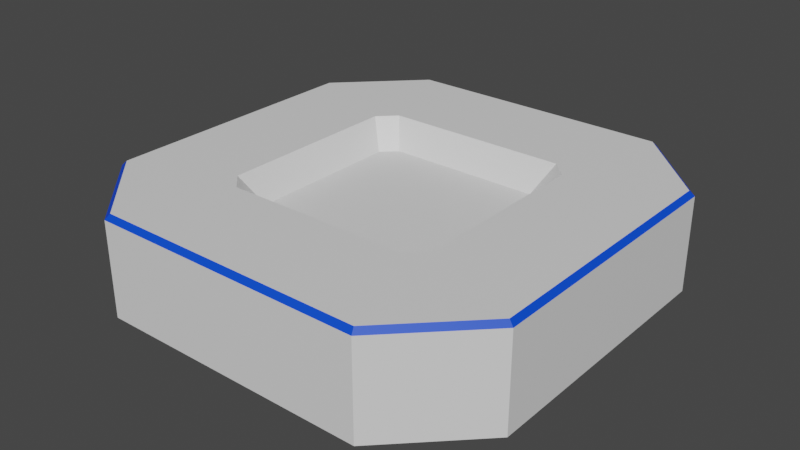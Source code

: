# Source: CoffeeTable.blend  (saved by Blender 2.93.20; exported with 4.5.12 LTS)
import bpy
from mathutils import Matrix  # noqa: F401  (used for matrix-valued properties, if any)

bpy.ops.wm.read_factory_settings(use_empty=True)
scene = bpy.context.scene
scene.name = 'Scene'

# ---- collections
col_collection = bpy.data.collections.new('Collection'); scene.collection.children.link(col_collection)

# ---- materials (node trees are filled in below, after node groups)
mat_material_001 = bpy.data.materials.new('Material.001')
mat_material_001.use_transparent_shadow = False
mat_material_002 = bpy.data.materials.new('Material.002')
mat_material_002.use_transparent_shadow = False

# ---- material node trees
mat_material_001.use_nodes = True; mat_material_001.node_tree.nodes.clear()
_N = mat_material_001.node_tree.nodes; _L = mat_material_001.node_tree.links
n0 = _N.new('ShaderNodeBsdfPrincipled'); n0.name = 'Principled BSDF'; n0.location = (10, 300)
n0.distribution = 'GGX'
n0.subsurface_method = 'BURLEY'
n0.inputs[3].default_value = 1.45
n0.inputs[27].default_value = (0.0, 0.0, 0.0, 1.0)
n0.inputs[28].default_value = 1.0
n1 = _N.new('ShaderNodeOutputMaterial'); n1.name = 'Material Output'; n1.location = (300, 300)
_L.new(n0.outputs[0], n1.inputs[0])
n1.is_active_output = True
mat_material_002.use_nodes = True; mat_material_002.node_tree.nodes.clear()
_N = mat_material_002.node_tree.nodes; _L = mat_material_002.node_tree.links
n0 = _N.new('ShaderNodeBsdfPrincipled'); n0.name = 'Principled BSDF'; n0.location = (10, 300)
n0.distribution = 'GGX'
n0.subsurface_method = 'BURLEY'
n0.inputs[0].default_value = (0.0, 0.06382, 0.8, 1.0)
n0.inputs[3].default_value = 1.45
n0.inputs[27].default_value = (0.0, 0.0, 0.0, 1.0)
n0.inputs[28].default_value = 1.0
n1 = _N.new('ShaderNodeOutputMaterial'); n1.name = 'Material Output'; n1.location = (300, 300)
_L.new(n0.outputs[0], n1.inputs[0])
n1.is_active_output = True

# ---- world
world_world = bpy.data.worlds.new('World'); scene.world = world_world
world_world.use_nodes = True; world_world.node_tree.nodes.clear()
_N = world_world.node_tree.nodes; _L = world_world.node_tree.links
n0 = _N.new('ShaderNodeOutputWorld'); n0.name = 'World Output'; n0.location = (300, 300)
n1 = _N.new('ShaderNodeBackground'); n1.name = 'Background'; n1.location = (10, 300)
n1.inputs[0].default_value = (0.05088, 0.05088, 0.05088, 1.0)
_L.new(n1.outputs[0], n0.inputs[0])
n0.is_active_output = True
world_world.color = (0.05088, 0.05088, 0.05088)
world_world.use_sun_shadow = False
world_world.sun_shadow_jitter_overblur = 0.0

# ---- meshes
me_cube = bpy.data.meshes.new('Cube')
me_cube.from_pydata([(-0.601, -0.9495, -0.07016), (-0.9495, -0.601, -0.07016), (-0.4816, -0.4072, 0.3649), (-0.4072, -0.4816, 0.3649), (-0.9495, 0.601, -0.07016), (-0.601, 0.9495, -0.07016), (-0.4072, 0.4816, 0.3649), (-0.4816, 0.4072, 0.3649), (0.9495, -0.601, -0.07016), (0.601, -0.9495, -0.07016), (0.4072, -0.4816, 0.3649), (0.4816, -0.4072, 0.3649), (0.601, 0.9495, -0.07016), (0.9495, 0.601, -0.07016), (0.4816, 0.4072, 0.3649), (0.4072, 0.4816, 0.3649), (-0.4269, -0.5292, 0.3649), (-0.5292, -0.4269, 0.3649), (-0.5292, 0.4269, 0.3649), (-0.4269, 0.5292, 0.3649), (0.4269, 0.5292, 0.3649), (0.5292, 0.4269, 0.3649), (0.5292, -0.4269, 0.3649), (0.4269, -0.5292, 0.3649), (-0.3413, -0.4037, 0.2386), (-0.4037, -0.3413, 0.2386), (-0.4037, 0.3413, 0.2386), (-0.3413, 0.4037, 0.2386), (0.3413, 0.4037, 0.2386), (0.4037, 0.3413, 0.2386), (0.4037, -0.3413, 0.2386), (0.3413, -0.4037, 0.2386), (-0.601, -0.9495, 0.3436), (-0.5922, -0.9282, 0.3649), (-0.9282, -0.5922, 0.3649), (-0.9495, -0.601, 0.3436), (-0.9495, 0.601, 0.3436), (-0.9282, 0.5922, 0.3649), (-0.5922, 0.9282, 0.3649), (-0.601, 0.9495, 0.3436), (0.601, 0.9495, 0.3436), (0.5922, 0.9282, 0.3649), (0.9282, 0.5922, 0.3649), (0.9495, 0.601, 0.3436), (0.9495, -0.601, 0.3436), (0.9282, -0.5922, 0.3649), (0.5922, -0.9282, 0.3649), (0.601, -0.9495, 0.3436)], [], [(1, 35, 36, 4), (21, 22, 45, 42), (11, 14, 29, 30), (17, 18, 37, 34), (19, 20, 41, 38), (23, 16, 33, 46), (5, 39, 40, 12), (13, 43, 44, 8), (4, 5, 12, 13, 8, 9, 0, 1), (9, 47, 32, 0), (39, 5, 4, 36), (43, 13, 12, 40), (47, 9, 8, 44), (18, 19, 38, 37), (16, 17, 34, 33), (22, 23, 46, 45), (20, 21, 42, 41), (3, 2, 17, 16), (7, 6, 19, 18), (15, 14, 21, 20), (11, 10, 23, 22), (2, 7, 18, 17), (10, 3, 16, 23), (14, 11, 22, 21), (6, 15, 20, 19), (29, 28, 27, 26, 25, 24, 31, 30), (7, 2, 25, 26), (14, 15, 28, 29), (2, 3, 24, 25), (15, 6, 27, 28), (3, 10, 31, 24), (10, 11, 30, 31), (6, 7, 26, 27), (33, 34, 35, 32), (37, 38, 39, 36), (41, 42, 43, 40), (45, 46, 47, 44), (34, 37, 36, 35), (46, 33, 32, 47), (44, 43, 42, 45), (40, 39, 38, 41), (0, 32, 35, 1)])
me_cube.polygons.foreach_set('material_index', [0, 0, 0, 0, 0, 0, 0, 0, 0, 0, 0, 0, 0, 0, 0, 0, 0, 0, 0, 0, 0, 0, 0, 0, 0, 0, 0, 0, 0, 0, 0, 0, 0, 1, 1, 1, 1, 1, 1, 1, 1, 0])
_uv = me_cube.uv_layers.new(name='UVMap')
_uv.uv.foreach_set('vector', [0.1835, 0.3082, 0.1835, 0.5261, 0.8165, 0.5261, 0.8165, 0.3082, 0.7786, 0.7248, 0.7786, 0.2752, 0.9888, 0.1882, 0.9888, 0.8118, 0.2856, 0.5373, 0.7144, 0.5373, 0.6797, 0.4708, 0.3203, 0.4708, 0.2214, 0.2752, 0.2214, 0.7248, 0.0112, 0.8118, 0.0112, 0.1882, 0.2752, 0.7786, 0.7248, 0.7786, 0.8118, 0.9888, 0.1882, 0.9888, 0.7248, 0.2214, 0.2752, 0.2214, 0.1882, 0.0112, 0.8118, 0.0112, 0.1835, 0.3082, 0.1835, 0.5261, 0.8165, 0.5261, 0.8165, 0.3082, 0.8165, 0.3082, 0.8165, 0.5261, 0.1835, 0.5261, 0.1835, 0.3082, 0.0, 0.8165, 0.1835, 1.0, 0.8165, 1.0, 1.0, 0.8165, 1.0, 0.1835, 0.8165, 0.0, 0.1835, 0.0, 0.0, 0.1835, 0.8165, 0.3082, 0.8165, 0.5261, 0.1835, 0.5261, 0.1835, 0.3082, 0.1835, 0.5261, 0.1835, 0.3082, 0.0, 0.3082, 0.0, 0.5261, 1.0, 0.5261, 1.0, 0.3082, 0.8165, 0.3082, 0.8165, 0.5261, 0.8165, 0.5261, 0.8165, 0.3082, 1.0, 0.3082, 1.0, 0.5261, 0.2214, 0.7248, 0.2752, 0.7786, 0.1882, 0.9888, 0.0112, 0.8118, 0.2752, 0.2214, 0.2214, 0.2752, 0.0112, 0.1882, 0.1882, 0.0112, 0.7786, 0.2752, 0.7248, 0.2214, 0.8118, 0.0112, 0.9888, 0.1882, 0.7248, 0.7786, 0.7786, 0.7248, 0.9888, 0.8118, 0.8118, 0.9888, 0.2856, 0.2464, 0.2464, 0.2856, 0.2214, 0.2752, 0.2752, 0.2214, 0.2464, 0.7144, 0.2856, 0.7536, 0.2752, 0.7786, 0.2214, 0.7248, 0.7144, 0.7536, 0.7536, 0.7144, 0.7786, 0.7248, 0.7248, 0.7786, 0.7536, 0.2856, 0.7144, 0.2464, 0.7248, 0.2214, 0.7786, 0.2752, 0.2464, 0.2856, 0.2464, 0.7144, 0.2214, 0.7248, 0.2214, 0.2752, 0.7144, 0.2464, 0.2856, 0.2464, 0.2752, 0.2214, 0.7248, 0.2214, 0.7536, 0.7144, 0.7536, 0.2856, 0.7786, 0.2752, 0.7786, 0.7248, 0.2856, 0.7536, 0.7144, 0.7536, 0.7248, 0.7786, 0.2752, 0.7786, 0.7126, 0.6797, 0.6797, 0.7126, 0.3203, 0.7126, 0.2874, 0.6797, 0.2874, 0.3203, 0.3203, 0.2874, 0.6797, 0.2874, 0.7126, 0.3203, 0.7144, 0.5373, 0.2856, 0.5373, 0.3203, 0.4708, 0.6797, 0.4708, 0.7536, 0.7144, 0.7144, 0.7536, 0.6797, 0.7126, 0.7126, 0.6797, 0.2464, 0.2856, 0.2856, 0.2464, 0.3203, 0.2874, 0.2874, 0.3203, 0.7144, 0.5373, 0.2856, 0.5373, 0.3203, 0.4708, 0.6797, 0.4708, 0.2856, 0.5373, 0.7144, 0.5373, 0.6797, 0.4708, 0.3203, 0.4708, 0.7144, 0.2464, 0.7536, 0.2856, 0.7126, 0.3203, 0.6797, 0.2874, 0.2856, 0.7536, 0.2464, 0.7144, 0.2874, 0.6797, 0.3203, 0.7126, 0.1882, 0.0112, 0.0112, 0.1882, 0.0, 0.1835, 0.1835, 0.0, 0.0112, 0.8118, 0.1882, 0.9888, 0.1835, 1.0, 0.0, 0.8165, 0.8118, 0.9888, 0.9888, 0.8118, 1.0, 0.8165, 0.8165, 1.0, 0.9888, 0.1882, 0.8118, 0.0112, 0.8165, 0.0, 1.0, 0.1835, 0.0112, 0.1882, 0.0112, 0.8118, 0.0, 0.8165, 0.0, 0.1835, 0.8118, 0.0112, 0.1882, 0.0112, 0.1835, 0.0, 0.8165, 0.0, 1.0, 0.1835, 1.0, 0.8165, 0.9888, 0.8118, 0.9888, 0.1882, 0.8165, 1.0, 0.1835, 1.0, 0.1882, 0.9888, 0.8118, 0.9888, 0.1835, 0.3082, 0.1835, 0.5261, 0.0, 0.5261, 0.0, 0.3082])
me_cube.materials.append(mat_material_001)
me_cube.materials.append(mat_material_002)
me_cube.use_remesh_fix_poles = True
me_cube.use_remesh_preserve_attributes = False
me_cube.use_mirror_vertex_groups = False
me_cube.update()

# ---- objects
ob_cube = bpy.data.objects.new('Cube', me_cube)

# ---- transforms, parenting, visibility, modifiers, constraints
ob_cube.location = (0.0, 0.0, 0.0)
ob_cube.lineart.crease_threshold = 0.0

# ---- collection membership
col_collection.objects.link(ob_cube)

# ---- scene / render settings (as saved in the file)
scene.frame_start = 1; scene.frame_end = 250; scene.frame_set(1)
scene.render.engine = 'BLENDER_EEVEE_NEXT'
scene.cycles.use_denoising = False
scene.cycles.samples = 128
scene.cycles.sampling_pattern = 'TABULATED_SOBOL'
scene.cycles.use_adaptive_sampling = False
scene.cycles.use_light_tree = False
scene.view_settings.view_transform = 'Filmic'
bpy.context.view_layer.update()

# ---- added for rendering (the .blend has no active camera and no usable light): camera, sun
cam_auto = bpy.data.cameras.new('AutoCamera')
cam_auto.lens = 50.0
cam_auto.sensor_width = 36.0
cam_auto.clip_end = 1000.0
ob_auto_camera = bpy.data.objects.new('AutoCamera', cam_auto)
scene.collection.objects.link(ob_auto_camera)
ob_auto_camera.location = (2.5172, -3.02064, 2.16111)
ob_auto_camera.rotation_euler = (1.09748, -7.21219e-08, 0.694738)
scene.camera = ob_auto_camera
light_auto_sun = bpy.data.lights.new('AutoSun', 'SUN')
light_auto_sun.energy = 3.0
light_auto_sun.angle = 0.0523599
ob_auto_sun = bpy.data.objects.new('AutoSun', light_auto_sun)
scene.collection.objects.link(ob_auto_sun)
ob_auto_sun.rotation_euler = (0.872665, 0.174533, 0.523599)
bpy.context.view_layer.update()
